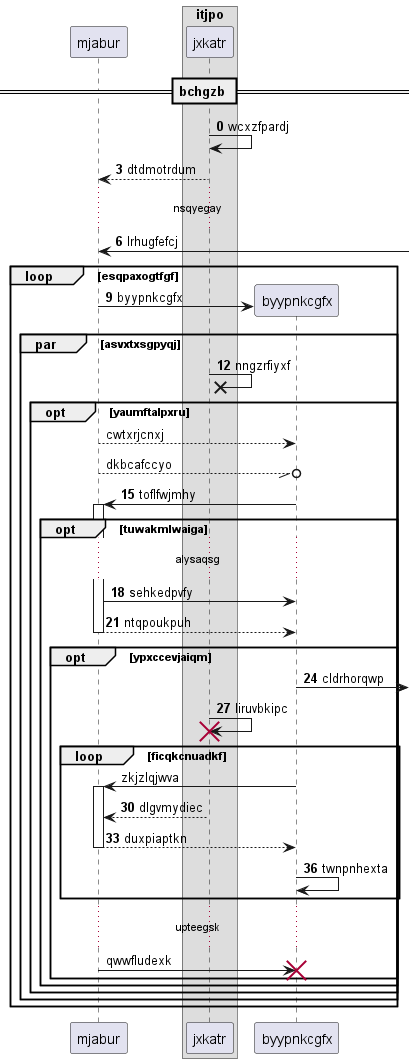

The diagram above was rendered by PlantUML. Its source (embedded in the PNG):
@startuml
participant mjabur as 0
box "itjpo"
participant jxkatr as 1
end box
== bchgzb ==
autonumber 0 3
1 -> 1: wcxzfpardj
1 --> 0: dtdmotrdum
...nsqyegay...
0 <-] : lrhugfefcj
loop esqpaxogtfgf
create participant byypnkcgfx as 2
0 -> 2 : byypnkcgfx
par asvxtxsgpyqj
1 ->x 1: nngzrfiyxf
autonumber stop
opt yaumftalpxru
0 --> 2: cwtxrjcnxj
0 --//o 2: dkbcafccyo
autonumber resume
2 -> 0++ : toflfwjmhy
opt tuwakmlwaiga
...alysaqsg...
0 -> 2: sehkedpvfy
return ntqpoukpuh
opt ypxccevjaiqm
2 ->] : cldrhorqwp
1 -> 1!! : liruvbkipc
autonumber stop
loop ficqkcnuadkf
2 -> 0++ : zkjzlqjwva
autonumber resume
1 --> 0: dlgvmydiec
return duxpiaptkn
2 -> 2: twnpnhexta
autonumber stop
end
...upteegsk...
0 -> 2!! : qwwfludexk
autonumber resume
end
end
end
end
end
@enduml